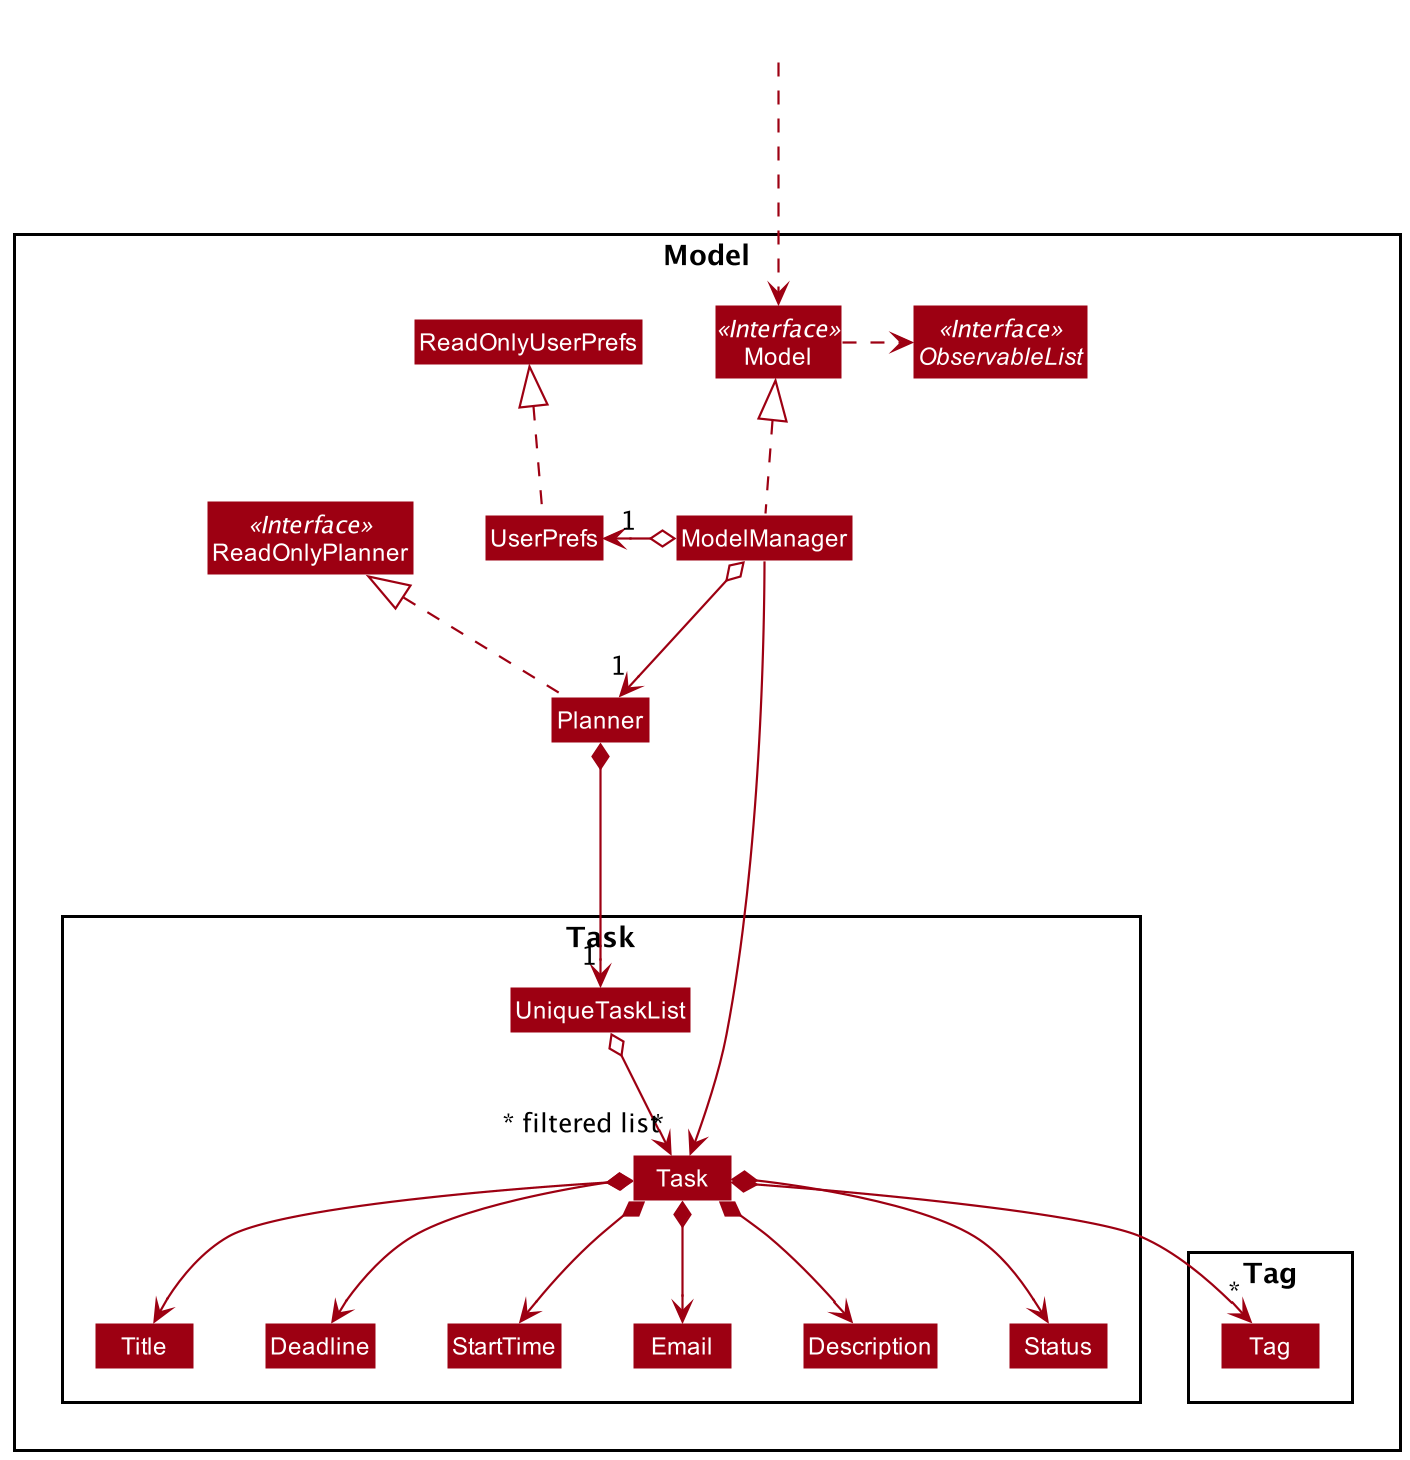

The diagram above was rendered by PlantUML. Its source (embedded in the PNG):
@startuml
!include style.puml
skinparam arrowThickness 1.1
skinparam arrowColor MODEL_COLOR
skinparam classBackgroundColor MODEL_COLOR

Package Model <<Rectangle>>{
Interface ReadOnlyPlanner <<Interface>>
Interface Model <<Interface>>
Interface ObservableList <<Interface>>
Class Planner
Class ReadOnlyPlanner
Class Model
Class ModelManager
Class UserPrefs
Class ReadOnlyUserPrefs

Package Task {
Class Task
Class Deadline
Class Email
Class Title
Class Status
Class StartTime
Class Description
Class UniqueTaskList
}

Package Tag {
Class Tag
}
}

Class HiddenOutside #FFFFFF
HiddenOutside ...> Model

Planner .up.|> ReadOnlyPlanner

ModelManager .up.|> Model
Model .right.> ObservableList
ModelManager o--> "1" Planner
ModelManager o-left-> "1" UserPrefs
UserPrefs .up.|> ReadOnlyUserPrefs

Planner *--> "1" UniqueTaskList
UniqueTaskList o--> "*" Task
Task *--> Title
Task *--> Deadline
Task *--> StartTime
Task *--> Email
Task *--> Description
Task *--> Status
Task *--> "*" Tag

Title -[hidden]right-> Deadline
Deadline -[hidden]right-> StartTime
StartTime -[hidden]right-> Email
Email -[hidden]right-> Description
Description -[hidden]right-> Status


ModelManager ----->" ~* filtered list" Task
@enduml